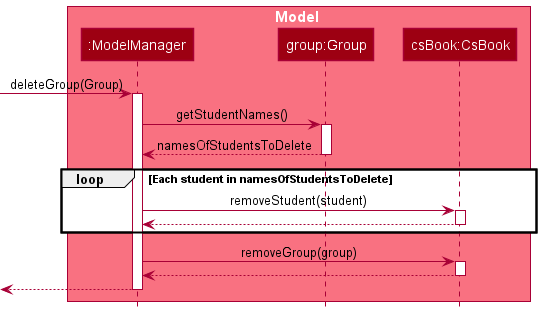

The diagram above was rendered by PlantUML. Its source (embedded in the PNG):
@startuml
!include style.puml


box Model MODEL_COLOR_T1
participant ":ModelManager" as ModelManager MODEL_COLOR
participant "group:Group" as Group MODEL_COLOR
participant "csBook:CsBook" as CsBook MODEL_COLOR
end box

[-> ModelManager : deleteGroup(Group)
activate ModelManager
ModelManager -> Group : getStudentNames()
activate Group
Group --> ModelManager : namesOfStudentsToDelete
deactivate Group

loop Each student in namesOfStudentsToDelete
ModelManager -> CsBook : removeStudent(student)
activate CsBook
CsBook --> ModelManager
deactivate CsBook
end

ModelManager -> CsBook : removeGroup(group)
activate CsBook
CsBook --> ModelManager
deactivate CsBook
ModelManager -->[
deactivate ModelManager


@enduml